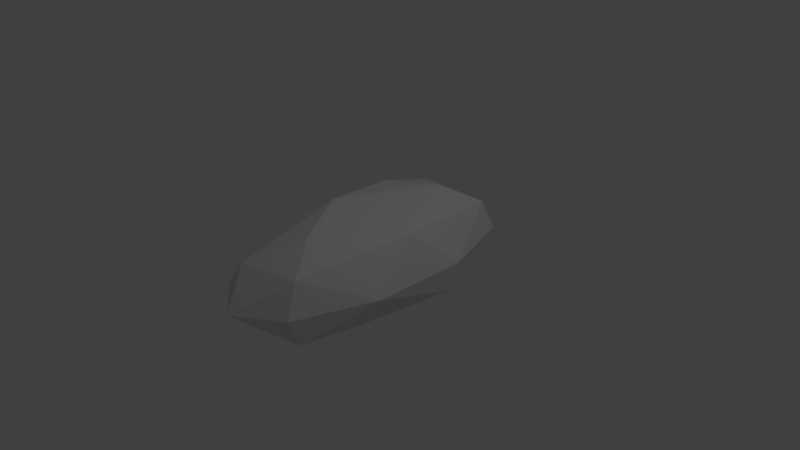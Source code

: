 # Source: seed.blend  (saved by Blender 2.79.0; exported with 4.5.12 LTS)
import bpy
from mathutils import Matrix  # noqa: F401  (used for matrix-valued properties, if any)

bpy.ops.wm.read_factory_settings(use_empty=True)
scene = bpy.context.scene
scene.name = 'Scene'

# ---- collections
col_collection_1 = bpy.data.collections.new('Collection 1'); scene.collection.children.link(col_collection_1)

# ---- world
world_world = bpy.data.worlds.new('World'); scene.world = world_world
world_world.color = (0.05088, 0.05088, 0.05088)
world_world.use_sun_shadow = False
world_world.sun_shadow_jitter_overblur = 0.0
world_world.cycles.sampling_method = 'MANUAL'

# ---- cameras
cam_camera = bpy.data.cameras.new('Camera')
cam_camera.clip_end = 100.0
cam_camera.lens = 35.0
cam_camera.sensor_width = 32.0
cam_camera.sensor_height = 18.0
cam_camera.ortho_scale = 7.314
cam_camera.dof.focus_distance = 0.0
cam_camera.dof.aperture_fstop = 128.0

# ---- lights
light_lamp = bpy.data.lights.new('Lamp', 'POINT')
light_lamp.transmission_factor = 0.0
light_lamp.cutoff_distance = 30.0
light_lamp.energy = 100.0
light_lamp.shadow_buffer_clip_start = 1.001
light_lamp.shadow_soft_size = 0.1
light_lamp.shadow_maximum_resolution = 0.006
light_lamp.use_absolute_resolution = True

# ---- meshes
me_icosphere = bpy.data.meshes.new('Icosphere')
me_icosphere.from_pydata([(0.0, 0.0, -1.0), (0.7236, -0.5257, -0.4472), (-0.2764, -0.8506, -0.4472), (-0.8944, 0.0, -0.4472), (-0.2764, 0.8506, -0.4472), (0.7236, 0.5257, -0.4472), (0.2764, -0.8506, 0.4472), (-0.7236, -0.5257, 0.4472), (-0.7236, 0.5257, 0.4472), (0.2764, 0.8506, 0.4472), (0.8944, 0.0, 0.4472), (0.0, 0.0, 1.0), (-0.1625, -0.5, -0.8507), (0.4253, -0.309, -0.8507), (0.2629, -0.809, -0.5257), (0.8506, 0.0, -0.5257), (0.4253, 0.309, -0.8507), (-0.5257, 0.0, -0.8507), (-0.6882, -0.5, -0.5257), (-0.1625, 0.5, -0.8507), (-0.6882, 0.5, -0.5257), (0.2629, 0.809, -0.5257), (0.9511, -0.309, 0.0), (0.9511, 0.309, 0.0), (0.0, -1.0, 0.0), (0.5878, -0.809, 0.0), (-0.9511, -0.309, 0.0), (-0.5878, -0.809, 0.0), (-0.5878, 0.809, 0.0), (-0.9511, 0.309, 0.0), (0.5878, 0.809, 0.0), (0.0, 1.0, 0.0), (0.6882, -0.5, 0.5257), (-0.2629, -0.809, 0.5257), (-0.8506, 0.0, 0.5257), (-0.2629, 0.809, 0.5257), (0.6882, 0.5, 0.5257), (0.1625, -0.5, 0.8507), (0.5257, 0.0, 0.8507), (-0.4253, -0.309, 0.8507), (-0.4253, 0.309, 0.8507), (0.1625, 0.5, 0.8507)], [], [(0, 13, 12), (1, 13, 15), (0, 12, 17), (0, 17, 19), (0, 19, 16), (1, 15, 22), (2, 14, 24), (3, 18, 26), (4, 20, 28), (5, 21, 30), (1, 22, 25), (2, 24, 27), (3, 26, 29), (4, 28, 31), (5, 30, 23), (6, 32, 37), (7, 33, 39), (8, 34, 40), (9, 35, 41), (10, 36, 38), (38, 41, 11), (38, 36, 41), (36, 9, 41), (41, 40, 11), (41, 35, 40), (35, 8, 40), (40, 39, 11), (40, 34, 39), (34, 7, 39), (39, 37, 11), (39, 33, 37), (33, 6, 37), (37, 38, 11), (37, 32, 38), (32, 10, 38), (23, 36, 10), (23, 30, 36), (30, 9, 36), (31, 35, 9), (31, 28, 35), (28, 8, 35), (29, 34, 8), (29, 26, 34), (26, 7, 34), (27, 33, 7), (27, 24, 33), (24, 6, 33), (25, 32, 6), (25, 22, 32), (22, 10, 32), (30, 31, 9), (30, 21, 31), (21, 4, 31), (28, 29, 8), (28, 20, 29), (20, 3, 29), (26, 27, 7), (26, 18, 27), (18, 2, 27), (24, 25, 6), (24, 14, 25), (14, 1, 25), (22, 23, 10), (22, 15, 23), (15, 5, 23), (16, 21, 5), (16, 19, 21), (19, 4, 21), (19, 20, 4), (19, 17, 20), (17, 3, 20), (17, 18, 3), (17, 12, 18), (12, 2, 18), (15, 16, 5), (15, 13, 16), (13, 0, 16), (12, 14, 2), (12, 13, 14), (13, 1, 14)])
me_icosphere.use_remesh_preserve_volume = False
me_icosphere.use_remesh_preserve_attributes = False
me_icosphere.use_mirror_vertex_groups = False
me_icosphere.update()

# ---- objects
ob_icosphere = bpy.data.objects.new('Icosphere', me_icosphere)
ob_lamp = bpy.data.objects.new('Lamp', light_lamp)
ob_camera = bpy.data.objects.new('Camera', cam_camera)

# ---- transforms, parenting, visibility, modifiers, constraints
ob_icosphere.location = (0.0, 0.0, 0.0)
ob_icosphere.scale = (1.0, 2.15, 0.82)
ob_icosphere.lineart.crease_threshold = 0.0
_m = ob_icosphere.modifiers.new('Decimate', 'DECIMATE')
_m.ratio = 0.7083
ob_lamp.location = (4.076, 1.005, 5.904)
ob_lamp.rotation_euler = (0.6503, 0.05522, 1.866)
ob_lamp.lock_rotations_4d = False
ob_lamp.empty_display_type = 'ARROWS'
ob_lamp.color = (0.0, 0.0, 0.0, 0.0)
ob_lamp.lineart.crease_threshold = 0.0
ob_camera.location = (7.481, -6.508, 5.344)
ob_camera.rotation_euler = (1.109, 0.0, 0.8149)
ob_camera.lock_rotations_4d = False
ob_camera.empty_display_type = 'ARROWS'
ob_camera.color = (0.0, 0.0, 0.0, 0.0)
ob_camera.display_type = 'WIRE'
ob_camera.lineart.crease_threshold = 0.0

# ---- collection membership
col_collection_1.objects.link(ob_icosphere)
col_collection_1.objects.link(ob_lamp)
col_collection_1.objects.link(ob_camera)

# ---- scene / render settings (as saved in the file)
scene.camera = ob_camera
scene.frame_start = 1; scene.frame_end = 250; scene.frame_set(1)
scene.render.engine = 'BLENDER_EEVEE_NEXT'
scene.render.resolution_percentage = 50
scene.render.dither_intensity = 0.0
scene.cycles.use_denoising = False
scene.cycles.samples = 128
scene.cycles.sampling_pattern = 'TABULATED_SOBOL'
scene.cycles.use_adaptive_sampling = False
scene.cycles.use_light_tree = False
scene.cycles.blur_glossy = 0.0
scene.cycles.sample_clamp_indirect = 0.0
scene.view_settings.view_transform = 'Standard'
bpy.context.view_layer.update()
